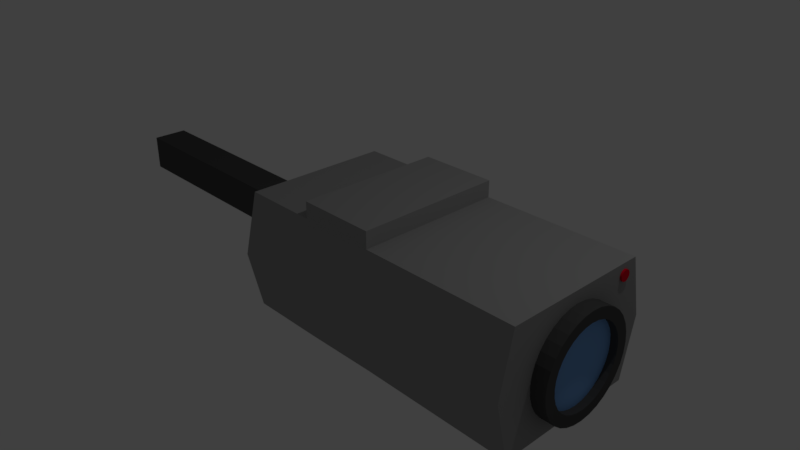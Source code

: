 # Source: SecurityCameraModel.blend  (saved by Blender 2.78.0; exported with 4.5.12 LTS)
import bpy
from mathutils import Matrix  # noqa: F401  (used for matrix-valued properties, if any)

bpy.ops.wm.read_factory_settings(use_empty=True)
scene = bpy.context.scene
scene.name = 'Scene'

# ---- collections
col_collection_1 = bpy.data.collections.new('Collection 1'); scene.collection.children.link(col_collection_1)

# ---- materials (node trees are filled in below, after node groups)
mat_material = bpy.data.materials.new('Material')
mat_material.alpha_threshold = 0.0
mat_material.use_transparent_shadow = False
mat_material.diffuse_color = (0.3264, 0.3264, 0.3264, 1.0)
mat_material.roughness = 0.5
mat_material.line_color = (0.0, 0.0, 0.0, 1.0)
mat_material_001 = bpy.data.materials.new('Material.001')
mat_material_001.alpha_threshold = 0.0
mat_material_001.use_transparent_shadow = False
mat_material_001.diffuse_color = (0.8, 0.0, 0.023, 1.0)
mat_material_001.roughness = 0.5
mat_material_002 = bpy.data.materials.new('Material.002')
mat_material_002.alpha_threshold = 0.0
mat_material_002.use_transparent_shadow = False
mat_material_002.diffuse_color = (0.08001, 0.08001, 0.08001, 1.0)
mat_material_002.roughness = 0.5
mat_material_003 = bpy.data.materials.new('Material.003')
mat_material_003.alpha_threshold = 0.0
mat_material_003.use_transparent_shadow = False
mat_material_003.diffuse_color = (0.2025, 0.4122, 0.8, 1.0)
mat_material_003.roughness = 0.5

# ---- material node trees

# ---- world
world_world = bpy.data.worlds.new('World'); scene.world = world_world
world_world.color = (0.05088, 0.05088, 0.05088)
world_world.use_sun_shadow = False
world_world.sun_shadow_jitter_overblur = 0.0
world_world.cycles.sampling_method = 'MANUAL'

# ---- cameras
cam_camera = bpy.data.cameras.new('Camera')
cam_camera.clip_end = 100.0
cam_camera.lens = 35.0
cam_camera.sensor_width = 32.0
cam_camera.sensor_height = 18.0
cam_camera.ortho_scale = 7.314
cam_camera.dof.focus_distance = 0.0
cam_camera.dof.aperture_fstop = 128.0

# ---- lights
light_lamp = bpy.data.lights.new('Lamp', 'POINT')
light_lamp.transmission_factor = 0.0
light_lamp.cutoff_distance = 30.0
light_lamp.energy = 100.0
light_lamp.shadow_buffer_clip_start = 1.001
light_lamp.shadow_soft_size = 0.1
light_lamp.shadow_maximum_resolution = 0.006
light_lamp.use_absolute_resolution = True

# ---- meshes
me_cube = bpy.data.meshes.new('Cube')
me_cube.from_pydata([(3.205, 1.0, -0.7695), (3.205, -1.0, -0.7695), (-1.0, -1.0, -0.7695), (-1.0, 1.0, -0.7695), (3.205, 1.0, 0.8554), (3.205, -1.0, 0.8554), (-1.0, -1.0, 0.8554), (-1.0, 1.0, 0.8554), (3.399, 0.692, 4.016e-09), (1.956, 0.692, -7.848e-08), (3.399, 0.6787, 0.135), (1.956, 0.6787, 0.135), (3.399, 0.6393, 0.2648), (1.956, 0.6393, 0.2648), (3.399, 0.5754, 0.3845), (1.956, 0.5754, 0.3845), (3.399, 0.4893, 0.4893), (1.956, 0.4893, 0.4893), (3.399, 0.3845, 0.5754), (1.956, 0.3845, 0.5754), (3.399, 0.2648, 0.6393), (1.956, 0.2648, 0.6393), (3.399, 0.135, 0.6787), (1.956, 0.135, 0.6787), (3.399, 1.601e-07, 0.692), (1.956, 1.601e-07, 0.692), (3.399, -0.135, 0.6787), (1.956, -0.135, 0.6787), (3.399, -0.2648, 0.6393), (1.956, -0.2648, 0.6393), (3.399, -0.3845, 0.5754), (1.956, -0.3845, 0.5754), (3.399, -0.4893, 0.4893), (1.956, -0.4893, 0.4893), (3.399, -0.5754, 0.3845), (1.956, -0.5754, 0.3845), (3.399, -0.6393, 0.2648), (1.956, -0.6393, 0.2648), (3.399, -0.6787, 0.135), (1.956, -0.6787, 0.135), (3.399, -0.692, -2.435e-07), (1.956, -0.692, -3.26e-07), (3.399, -0.6787, -0.135), (1.956, -0.6787, -0.135), (3.399, -0.6393, -0.2648), (1.956, -0.6393, -0.2648), (3.399, -0.5754, -0.3845), (1.956, -0.5754, -0.3845), (3.399, -0.4893, -0.4893), (1.956, -0.4893, -0.4893), (3.399, -0.3845, -0.5754), (1.956, -0.3845, -0.5754), (3.399, -0.2648, -0.6393), (1.956, -0.2648, -0.6393), (3.399, -0.135, -0.6787), (1.956, -0.135, -0.6787), (3.399, 7.76e-07, -0.692), (1.956, 7.76e-07, -0.692), (3.399, 0.135, -0.6787), (1.956, 0.135, -0.6787), (3.399, 0.2648, -0.6393), (1.956, 0.2648, -0.6393), (3.399, 0.3845, -0.5754), (1.956, 0.3845, -0.5754), (3.399, 0.4893, -0.4893), (1.956, 0.4893, -0.4893), (3.399, 0.5754, -0.3845), (1.956, 0.5754, -0.3845), (3.399, 0.6393, -0.2648), (1.956, 0.6393, -0.2648), (3.399, 0.6787, -0.135), (1.956, 0.6787, -0.135), (3.399, 0.502, -0.2079), (3.205, 0.502, -0.2079), (3.399, 0.5433, 3.198e-09), (3.205, 0.5433, -4.851e-09), (3.399, 0.5329, -0.106), (3.205, 0.5329, -0.106), (3.399, -0.3019, -0.4518), (3.205, -0.3019, -0.4518), (3.399, -0.3842, -0.3842), (3.205, -0.3842, -0.3842), (3.399, -0.2079, -0.502), (3.205, -0.2079, -0.502), (3.399, -0.4518, -0.3019), (3.205, -0.4518, -0.3019), (3.399, -0.5433, -1.911e-07), (3.205, -0.5433, -1.992e-07), (3.399, -0.5329, 0.106), (3.205, -0.5329, 0.106), (3.399, -0.5329, -0.106), (3.205, -0.5329, -0.106), (3.399, 0.106, 0.5329), (3.205, 0.106, 0.5329), (3.399, 0.3842, 0.3842), (3.205, 0.3842, 0.3842), (3.399, 0.4518, 0.3019), (3.205, 0.4518, 0.3019), (3.399, -0.502, 0.2079), (3.205, -0.502, 0.2079), (3.399, 0.2079, 0.502), (3.205, 0.2079, 0.502), (3.399, 0.3019, -0.4518), (3.205, 0.3019, -0.4518), (3.399, 0.3842, -0.3842), (3.205, 0.3842, -0.3842), (3.399, 0.5329, 0.106), (3.205, 0.5329, 0.106), (3.399, 0.2079, -0.502), (3.205, 0.2079, -0.502), (3.399, -0.2079, 0.502), (3.205, -0.2079, 0.502), (3.399, -0.106, 0.5329), (3.205, -0.106, 0.5329), (3.399, -0.3019, 0.4518), (3.205, -0.3019, 0.4518), (3.399, 2.001e-07, 0.5433), (3.205, 2.001e-07, 0.5433), (3.399, -0.106, -0.5329), (3.205, -0.106, -0.5329), (3.399, 0.4518, -0.3019), (3.205, 0.4518, -0.3019), (3.399, -0.502, -0.2079), (3.205, -0.502, -0.2079), (3.399, 6.838e-07, -0.5433), (3.205, 6.838e-07, -0.5433), (3.399, 0.3019, 0.4518), (3.205, 0.3019, 0.4518), (3.399, -0.3842, 0.3842), (3.205, -0.3842, 0.3842), (3.399, -0.4518, 0.3019), (3.205, -0.4518, 0.3019), (3.399, 0.106, -0.5329), (3.205, 0.106, -0.5329), (3.399, 0.502, 0.2079), (3.205, 0.502, 0.2079), (1.103, 1.0, -0.7544), (1.103, -1.0, -0.7544), (1.103, 1.0, 0.8554), (1.103, -1.0, 0.8554), (0.05127, 1.0, -0.7695), (0.05127, -1.0, -0.7695), (0.05127, 1.0, 0.8554), (0.05127, -1.0, 0.8554), (1.103, 1.0, 1.08), (1.103, -1.0, 1.08), (0.05127, 1.0, 1.08), (0.05127, -1.0, 1.08), (3.205, 1.186, 0.04295), (3.205, -1.186, 0.04295), (-1.0, -1.186, 0.04295), (-1.0, 1.186, 0.04295), (1.103, 1.186, 0.04295), (1.103, -1.186, 0.04295), (0.05127, 1.186, 0.04295), (0.05127, -1.186, 0.04295), (3.205, -5.96e-08, -0.7695), (-1.0, 2.98e-07, -0.7695), (3.205, -5.364e-07, 0.8554), (-1.0, 1.788e-07, 0.8554), (1.103, -1.788e-07, 0.8554), (1.103, 1.192e-07, -0.7544), (0.05127, 0.0, 0.8554), (0.05127, 1.192e-07, -0.7695), (1.103, -1.788e-07, 1.08), (0.05127, 0.0, 1.08), (-1.0, 2.384e-07, 0.04295), (-4.956, -0.223, -0.2251), (-4.956, -0.223, 0.2781), (-4.956, 0.2802, -0.2251), (-4.956, 0.2802, 0.2781), (-0.9968, -0.223, -0.2251), (-0.9968, -0.223, 0.2781), (-0.9968, 0.2802, -0.2251), (-0.9968, 0.2802, 0.2781), (-2.943, 0.2802, -0.2251), (-2.943, 0.2802, 0.2781), (-2.943, -0.223, -0.2251), (-2.943, -0.223, 0.2781), (3.085, 0.8773, 0.7058), (3.23, 0.8773, 0.7058), (3.085, 0.8759, 0.6917), (3.23, 0.8759, 0.6917), (3.085, 0.8718, 0.6781), (3.23, 0.8718, 0.6781), (3.085, 0.8651, 0.6656), (3.23, 0.8651, 0.6656), (3.085, 0.8561, 0.6546), (3.23, 0.8561, 0.6546), (3.085, 0.8451, 0.6456), (3.23, 0.8451, 0.6456), (3.085, 0.8326, 0.6389), (3.23, 0.8326, 0.6389), (3.085, 0.819, 0.6348), (3.23, 0.819, 0.6348), (3.085, 0.8048, 0.6334), (3.23, 0.8048, 0.6334), (3.085, 0.7907, 0.6348), (3.23, 0.7907, 0.6348), (3.085, 0.7771, 0.6389), (3.23, 0.7771, 0.6389), (3.085, 0.7646, 0.6456), (3.23, 0.7646, 0.6456), (3.085, 0.7536, 0.6546), (3.23, 0.7536, 0.6546), (3.085, 0.7446, 0.6656), (3.23, 0.7446, 0.6656), (3.085, 0.7379, 0.6781), (3.23, 0.7379, 0.6781), (3.085, 0.7338, 0.6917), (3.23, 0.7338, 0.6917), (3.085, 0.7324, 0.7058), (3.23, 0.7324, 0.7058), (3.085, 0.7338, 0.72), (3.23, 0.7338, 0.72), (3.085, 0.7379, 0.7336), (3.23, 0.7379, 0.7336), (3.085, 0.7446, 0.7461), (3.23, 0.7446, 0.7461), (3.085, 0.7536, 0.7571), (3.23, 0.7536, 0.7571), (3.085, 0.7646, 0.7661), (3.23, 0.7646, 0.7661), (3.085, 0.7771, 0.7728), (3.23, 0.7771, 0.7728), (3.085, 0.7907, 0.7769), (3.23, 0.7907, 0.7769), (3.085, 0.8048, 0.7783), (3.23, 0.8048, 0.7783), (3.085, 0.819, 0.7769), (3.23, 0.819, 0.7769), (3.085, 0.8326, 0.7728), (3.23, 0.8326, 0.7728), (3.085, 0.8451, 0.7661), (3.23, 0.8451, 0.7661), (3.085, 0.8561, 0.7571), (3.23, 0.8561, 0.7571), (3.085, 0.8651, 0.7461), (3.23, 0.8651, 0.7461), (3.085, 0.8718, 0.7336), (3.23, 0.8718, 0.7336), (3.085, 0.8759, 0.72), (3.23, 0.8759, 0.72), (3.302, 0.106, 0.5329), (3.302, -0.5433, -1.951e-07), (3.302, 0.106, -0.5329), (3.302, 0.4518, 0.3019), (3.302, -0.3842, 0.3842), (3.302, -0.3019, -0.4518), (3.302, 0.502, -0.2079), (3.302, 2.001e-07, 0.5433), (3.302, -0.5329, -0.106), (3.302, 0.2079, -0.502), (3.302, 0.3842, 0.3842), (3.302, -0.4518, 0.3019), (3.302, -0.2079, -0.502), (3.302, 0.5329, -0.106), (3.302, -0.106, 0.5329), (3.302, -0.502, -0.2079), (3.302, 0.3019, -0.4518), (3.302, 0.3019, 0.4518), (3.302, -0.502, 0.2079), (3.302, -0.106, -0.5329), (3.302, 0.5433, -8.267e-10), (3.302, 0.5329, 0.106), (3.302, -0.2079, 0.502), (3.302, -0.4518, -0.3019), (3.302, 0.3842, -0.3842), (3.302, 0.2079, 0.502), (3.302, -0.5329, 0.106), (3.302, 6.838e-07, -0.5433), (3.302, 0.502, 0.2079), (3.302, -0.3019, 0.4518), (3.302, -0.3842, -0.3842), (3.302, 0.4518, -0.3019)], [], [(163, 141, 2, 157), (162, 159, 6, 143), (0, 148, 4, 75, 77, 73, 121, 105, 103, 109, 133, 125, 119, 83, 79, 81, 85, 123, 91, 87, 1, 156), (155, 143, 6, 150), (166, 159, 7, 151), (154, 140, 3, 151), (8, 9, 11, 10), (10, 11, 13, 12), (12, 13, 15, 14), (14, 15, 17, 16), (16, 17, 19, 18), (18, 19, 21, 20), (20, 21, 23, 22), (22, 23, 25, 24), (24, 25, 27, 26), (26, 27, 29, 28), (28, 29, 31, 30), (30, 31, 33, 32), (32, 33, 35, 34), (34, 35, 37, 36), (36, 37, 39, 38), (38, 39, 41, 40), (40, 41, 43, 42), (42, 43, 45, 44), (44, 45, 47, 46), (46, 47, 49, 48), (48, 49, 51, 50), (50, 51, 53, 52), (52, 53, 55, 54), (54, 55, 57, 56), (56, 57, 59, 58), (58, 59, 61, 60), (60, 61, 63, 62), (62, 63, 65, 64), (64, 65, 67, 66), (66, 67, 69, 68), (11, 9, 71, 69, 67, 65, 63, 61, 59, 57, 55, 53, 51, 49, 47, 45, 43, 41, 39, 37, 35, 33, 31, 29, 27, 25, 23, 21, 19, 17, 15, 13), (68, 69, 71, 70), (70, 71, 9, 8), (8, 74, 76, 72, 120, 104, 102, 108, 132, 124, 118, 82, 78, 80, 84, 122, 90, 86, 40, 42, 44, 46, 48, 50, 52, 54, 56, 58, 60, 62, 64, 66, 68, 70), (249, 73, 121, 274), (250, 117, 93, 243), (252, 109, 133, 245), (269, 89, 99, 261), (261, 99, 131, 254), (270, 125, 119, 262), (245, 133, 125, 270), (258, 123, 91, 251), (244, 87, 89, 269), (262, 119, 83, 255), (268, 101, 127, 260), (273, 81, 85, 266), (255, 83, 79, 248), (1, 87, 89, 99, 131, 129, 115, 111, 113, 117, 93, 101, 127, 95, 97, 135, 107, 75, 4, 158, 5, 149), (251, 91, 87, 244), (266, 85, 123, 258), (263, 75, 77, 256), (274, 121, 105, 267), (265, 111, 113, 257), (248, 79, 81, 273), (257, 113, 117, 250), (271, 135, 107, 264), (247, 129, 115, 272), (260, 127, 95, 253), (243, 93, 101, 268), (259, 103, 109, 252), (264, 107, 75, 263), (254, 131, 129, 247), (40, 86, 88, 98, 130, 128, 114, 110, 112, 116, 92, 100, 126, 94, 96, 134, 106, 74, 8, 10, 12, 14, 16, 18, 20, 22, 24, 26, 28, 30, 32, 34, 36, 38), (256, 77, 73, 249), (253, 95, 97, 246), (272, 115, 111, 265), (246, 97, 135, 271), (267, 105, 103, 259), (99, 89, 87, 75, 107, 135, 97, 95, 127, 101, 93, 117, 113, 111, 115, 129, 131), (73, 77, 75, 87, 91, 123, 85, 81, 79, 83, 119, 125, 133, 109, 103, 105, 121), (148, 0, 136, 152), (149, 5, 139, 153), (158, 160, 139, 5), (156, 1, 137, 161), (152, 136, 140, 154), (153, 139, 143, 155), (138, 142, 146, 144), (161, 137, 141, 163), (164, 165, 147, 145), (160, 138, 144, 164), (143, 139, 145, 147), (162, 143, 147, 165), (137, 153, 155, 141), (138, 152, 154, 142), (1, 149, 153, 137), (4, 148, 152, 138), (142, 154, 151, 7), (157, 166, 151, 3), (141, 155, 150, 2), (2, 150, 166, 157), (142, 162, 165, 146), (139, 160, 164, 145), (144, 146, 165, 164), (136, 161, 163, 140), (0, 156, 161, 136), (4, 138, 160, 158), (150, 6, 159, 166), (142, 7, 159, 162), (140, 163, 157, 3), (167, 168, 170, 169), (175, 176, 174, 173), (173, 174, 172, 171), (177, 178, 168, 167), (175, 173, 171, 177), (176, 170, 168, 178), (174, 176, 178, 172), (169, 175, 177, 167), (171, 172, 178, 177), (169, 170, 176, 175), (179, 180, 182, 181), (181, 182, 184, 183), (183, 184, 186, 185), (185, 186, 188, 187), (187, 188, 190, 189), (189, 190, 192, 191), (191, 192, 194, 193), (193, 194, 196, 195), (195, 196, 198, 197), (197, 198, 200, 199), (199, 200, 202, 201), (201, 202, 204, 203), (203, 204, 206, 205), (205, 206, 208, 207), (207, 208, 210, 209), (209, 210, 212, 211), (211, 212, 214, 213), (213, 214, 216, 215), (215, 216, 218, 217), (217, 218, 220, 219), (219, 220, 222, 221), (221, 222, 224, 223), (223, 224, 226, 225), (225, 226, 228, 227), (227, 228, 230, 229), (229, 230, 232, 231), (231, 232, 234, 233), (233, 234, 236, 235), (235, 236, 238, 237), (237, 238, 240, 239), (182, 180, 242, 240, 238, 236, 234, 232, 230, 228, 226, 224, 222, 220, 218, 216, 214, 212, 210, 208, 206, 204, 202, 200, 198, 196, 194, 192, 190, 188, 186, 184), (239, 240, 242, 241), (241, 242, 180, 179), (179, 181, 183, 185, 187, 189, 191, 193, 195, 197, 199, 201, 203, 205, 207, 209, 211, 213, 215, 217, 219, 221, 223, 225, 227, 229, 231, 233, 235, 237, 239, 241), (104, 267, 259, 102), (96, 246, 271, 134), (114, 272, 265, 110), (94, 253, 246, 96), (76, 256, 249, 72), (130, 254, 247, 128), (106, 264, 263, 74), (102, 259, 252, 108), (92, 243, 268, 100), (126, 260, 253, 94), (128, 247, 272, 114), (134, 271, 264, 106), (112, 257, 250, 116), (78, 248, 273, 80), (110, 265, 257, 112), (120, 274, 267, 104), (74, 263, 256, 76), (84, 266, 258, 122), (90, 251, 244, 86), (82, 255, 248, 78), (80, 273, 266, 84), (100, 268, 260, 126), (118, 262, 255, 82), (86, 244, 269, 88), (122, 258, 251, 90), (132, 245, 270, 124), (124, 270, 262, 118), (98, 261, 254, 130), (88, 269, 261, 98), (108, 252, 245, 132), (116, 250, 243, 92), (72, 249, 274, 120), (259, 267, 274, 249, 256, 263, 264, 271, 246, 253, 260, 268, 243, 250, 257, 265, 272, 247, 254, 261, 269, 244, 251, 258, 266, 273, 248, 255, 262, 270, 245, 252)])
me_cube.polygons.foreach_set('material_index', [0, 0, 0, 0, 0, 0, 2, 2, 2, 2, 2, 2, 2, 2, 2, 2, 2, 2, 2, 2, 2, 2, 2, 2, 2, 2, 2, 2, 2, 2, 2, 2, 2, 2, 2, 2, 0, 2, 2, 2, 2, 2, 2, 2, 2, 2, 2, 2, 2, 2, 2, 2, 2, 0, 2, 2, 2, 2, 2, 2, 2, 2, 2, 2, 2, 2, 2, 2, 2, 2, 2, 2, 2, 2, 0, 0, 0, 0, 0, 0, 0, 0, 0, 0, 0, 0, 0, 0, 0, 0, 0, 0, 0, 0, 0, 0, 0, 0, 0, 0, 0, 0, 0, 0, 0, 2, 2, 0, 2, 2, 2, 2, 2, 2, 2, 1, 1, 1, 1, 1, 1, 1, 1, 1, 1, 1, 1, 1, 1, 1, 1, 1, 1, 1, 1, 1, 1, 1, 1, 1, 1, 1, 1, 1, 1, 1, 1, 1, 1, 2, 2, 2, 2, 2, 2, 2, 2, 2, 2, 2, 2, 2, 2, 2, 2, 2, 2, 2, 2, 2, 2, 2, 2, 2, 2, 2, 2, 2, 2, 2, 2, 3])
me_cube.materials.append(mat_material)
me_cube.materials.append(mat_material_001)
me_cube.materials.append(mat_material_002)
me_cube.materials.append(mat_material_003)
me_cube.use_remesh_preserve_volume = False
me_cube.use_remesh_preserve_attributes = False
me_cube.use_mirror_vertex_groups = False
me_cube.update()
arm_armature = bpy.data.armatures.new('Armature')  # bones are not reproduced

# ---- objects
ob_armature = bpy.data.objects.new('Armature', arm_armature)
ob_cube = bpy.data.objects.new('Cube', me_cube)
ob_lamp = bpy.data.objects.new('Lamp', light_lamp)
ob_camera = bpy.data.objects.new('Camera', cam_camera)

# ---- transforms, parenting, visibility, modifiers, constraints
ob_armature.location = (-4.906, -0.01179, 0.03349)
ob_armature.rotation_euler = (-1.937e-07, 1.571, 0.0)
ob_armature.show_in_front = True
ob_armature.lineart.crease_threshold = 0.0
ob_cube.parent = ob_armature
ob_cube.matrix_parent_inverse = Matrix(((7.497e-08, -2.22e-16, -1.0, 0.03349), (-1.937e-07, 1.0, -1.461e-14, 0.01178), (1.0, 1.937e-07, 7.55e-08, 4.906), (0.0, 0.0, 0.0, 1.0)))
ob_cube.location = (0.0, 0.0, 0.0)
ob_cube.lock_rotations_4d = False
ob_cube.empty_display_type = 'ARROWS'
ob_cube.show_all_edges = True
ob_cube.lineart.crease_threshold = 0.0
_vg = ob_cube.vertex_groups.new(name='Bone')
for _i, _w in zip([167, 168, 169, 170, 171, 172, 173, 174, 175, 176, 177, 178], [0.9916, 0.9935, 0.9913, 0.9899, 0.09586, 0.01495, 0.1163, 0.09586, 0.5004, 0.5003, 0.5003, 0.5001]): _vg.add([_i], _w, 'REPLACE')
_vg = ob_cube.vertex_groups.new(name='Bone.001')
for _i, _w in zip([171, 172, 173, 174, 175, 176, 177, 178], [0.9041, 0.9675, 0.8837, 0.9041, 0.4996, 0.4997, 0.4997, 0.4999]): _vg.add([_i], _w, 'REPLACE')
_vg = ob_cube.vertex_groups.new(name='Bone.002')
for _i, _w in zip([0, 1, 2, 3, 4, 5, 6, 7, 8, 9, 10, 11, 12, 13, 14, 15, 16, 17, 18, 19, 20, 21, 22, 23, 24, 25, 26, 27, 28, 29, 30, 31, 32, 33, 34, 35, 36, 37, 38, 39, 40, 41, 42, 43, 44, 45, 46, 47, 48, 49, 50, 51, 52, 53, 54, 55, 56, 57, 58, 59, 60, 61, 62, 63, 64, 65, 66, 67, 68, 69, 70, 71, 72, 73, 74, 75, 76, 77, 78, 79, 80, 81, 82, 83, 84, 85, 86, 87, 88, 89, 90, 91, 92, 93, 94, 95, 96, 97, 98, 99, 100, 101, 102, 103, 104, 105, 106, 107, 108, 109, 110, 111, 112, 113, 114, 115, 116, 117, 118, 119, 120, 121, 122, 123, 124, 125, 126, 127, 128, 129, 130, 131, 132, 133, 134, 135, 136, 137, 138, 139, 140, 141, 142, 143, 144, 145, 146, 147, 148, 149, 150, 151, 152, 153, 154, 155, 156, 157, 158, 159, 160, 161, 162, 163, 164, 165, 166, 171, 172, 173, 174, 175, 176, 177, 178, 179, 180, 181, 182, 183, 184, 185, 186, 187, 188, 189, 190, 191, 192, 193, 194, 195, 196, 197, 198, 199, 200, 201, 202, 203, 204, 205, 206, 207, 208, 209, 210, 211, 212, 213, 214, 215, 216, 217, 218, 219, 220, 221, 222, 223, 224, 225, 226, 227, 228, 229, 230, 231, 232, 233, 234, 235, 236, 237, 238, 239, 240, 241, 242, 243, 244, 245, 246, 247, 248, 249, 250, 251, 252, 253, 254, 255, 256, 257, 258, 259, 260, 261, 262, 263, 264, 265, 266, 267, 268, 269, 270, 271, 272, 273, 274], [1.0, 1.0, 1.0, 1.0, 1.0, 1.0, 1.0, 1.0, 1.0, 1.0, 1.0, 1.0, 1.0, 1.0, 1.0, 1.0, 1.0, 1.0, 1.0, 1.0, 1.0, 1.0, 1.0, 1.0, 1.0, 1.0, 1.0, 1.0, 1.0, 1.0, 1.0, 1.0, 1.0, 1.0, 1.0, 1.0, 1.0, 1.0, 1.0, 1.0, 1.0, 1.0, 1.0, 1.0, 1.0, 1.0, 1.0, 1.0, 1.0, 1.0, 1.0, 1.0, 1.0, 1.0, 1.0, 1.0, 1.0, 1.0, 1.0, 1.0, 1.0, 1.0, 1.0, 1.0, 1.0, 1.0, 1.0, 1.0, 1.0, 1.0, 1.0, 1.0, 1.0, 1.0, 1.0, 1.0, 1.0, 1.0, 1.0, 1.0, 1.0, 1.0, 1.0, 1.0, 1.0, 1.0, 1.0, 1.0, 1.0, 1.0, 1.0, 1.0, 1.0, 1.0, 1.0, 1.0, 1.0, 1.0, 1.0, 1.0, 1.0, 1.0, 1.0, 1.0, 1.0, 1.0, 1.0, 1.0, 1.0, 1.0, 1.0, 1.0, 1.0, 1.0, 1.0, 1.0, 1.0, 1.0, 1.0, 1.0, 1.0, 1.0, 1.0, 1.0, 1.0, 1.0, 1.0, 1.0, 1.0, 1.0, 1.0, 1.0, 1.0, 1.0, 1.0, 1.0, 1.0, 1.0, 1.0, 1.0, 1.0, 1.0, 1.0, 1.0, 1.0, 1.0, 1.0, 1.0, 1.0, 1.0, 1.0, 1.0, 1.0, 1.0, 1.0, 1.0, 1.0, 1.0, 1.0, 1.0, 1.0, 1.0, 1.0, 1.0, 1.0, 1.0, 0.2204, 0.5703, 0.3634, 0.4311, 0.7044, 0.2188, 0.2188, 0.2188, 0.2188, 1.0, 1.0, 1.0, 1.0, 1.0, 1.0, 1.0, 1.0, 1.0, 1.0, 1.0, 1.0, 1.0, 1.0, 1.0, 1.0, 1.0, 1.0, 1.0, 1.0, 1.0, 1.0, 1.0, 1.0, 1.0, 1.0, 1.0, 1.0, 1.0, 1.0, 1.0, 1.0, 1.0, 1.0, 1.0, 1.0, 1.0, 1.0, 1.0, 1.0, 1.0, 1.0, 1.0, 1.0, 1.0, 1.0, 1.0, 1.0, 1.0, 1.0, 1.0, 1.0, 1.0, 1.0, 1.0, 1.0, 1.0, 1.0, 1.0, 1.0, 1.0, 1.0, 1.0, 1.0, 1.0, 1.0, 1.0, 1.0, 1.0, 1.0, 1.0, 1.0, 1.0, 1.0, 1.0, 1.0, 1.0, 1.0, 1.0, 1.0, 1.0, 1.0, 1.0, 1.0, 1.0, 1.0, 1.0, 1.0, 1.0, 1.0, 1.0, 1.0, 1.0, 1.0, 1.0, 1.0]): _vg.add([_i], _w, 'REPLACE')
_m = ob_cube.modifiers.new('Armature', 'ARMATURE')
_m.object = ob_armature
_m.use_deform_preserve_volume = True
ob_lamp.location = (4.076, 1.005, 5.904)
ob_lamp.rotation_euler = (0.6503, 0.05522, 1.866)
ob_lamp.lock_rotations_4d = False
ob_lamp.empty_display_type = 'ARROWS'
ob_lamp.color = (0.0, 0.0, 0.0, 0.0)
ob_lamp.lineart.crease_threshold = 0.0
ob_camera.location = (7.481, -6.508, 5.344)
ob_camera.rotation_euler = (1.109, 0.0, 0.8149)
ob_camera.lock_rotations_4d = False
ob_camera.empty_display_type = 'ARROWS'
ob_camera.color = (0.0, 0.0, 0.0, 0.0)
ob_camera.display_type = 'WIRE'
ob_camera.lineart.crease_threshold = 0.0

# ---- collection membership
col_collection_1.objects.link(ob_armature)
col_collection_1.objects.link(ob_cube)
col_collection_1.objects.link(ob_lamp)
col_collection_1.objects.link(ob_camera)

# ---- scene / render settings (as saved in the file)
scene.camera = ob_camera
scene.frame_start = 1; scene.frame_end = 250; scene.frame_set(2)
scene.render.engine = 'BLENDER_EEVEE_NEXT'
scene.render.resolution_percentage = 50
scene.render.dither_intensity = 0.0
scene.cycles.use_denoising = False
scene.cycles.samples = 128
scene.cycles.sampling_pattern = 'TABULATED_SOBOL'
scene.cycles.light_sampling_threshold = 0.0
scene.cycles.use_adaptive_sampling = False
scene.cycles.use_light_tree = False
scene.cycles.blur_glossy = 0.0
scene.cycles.sample_clamp_indirect = 0.0
scene.view_settings.view_transform = 'Standard'
bpy.context.view_layer.update()
